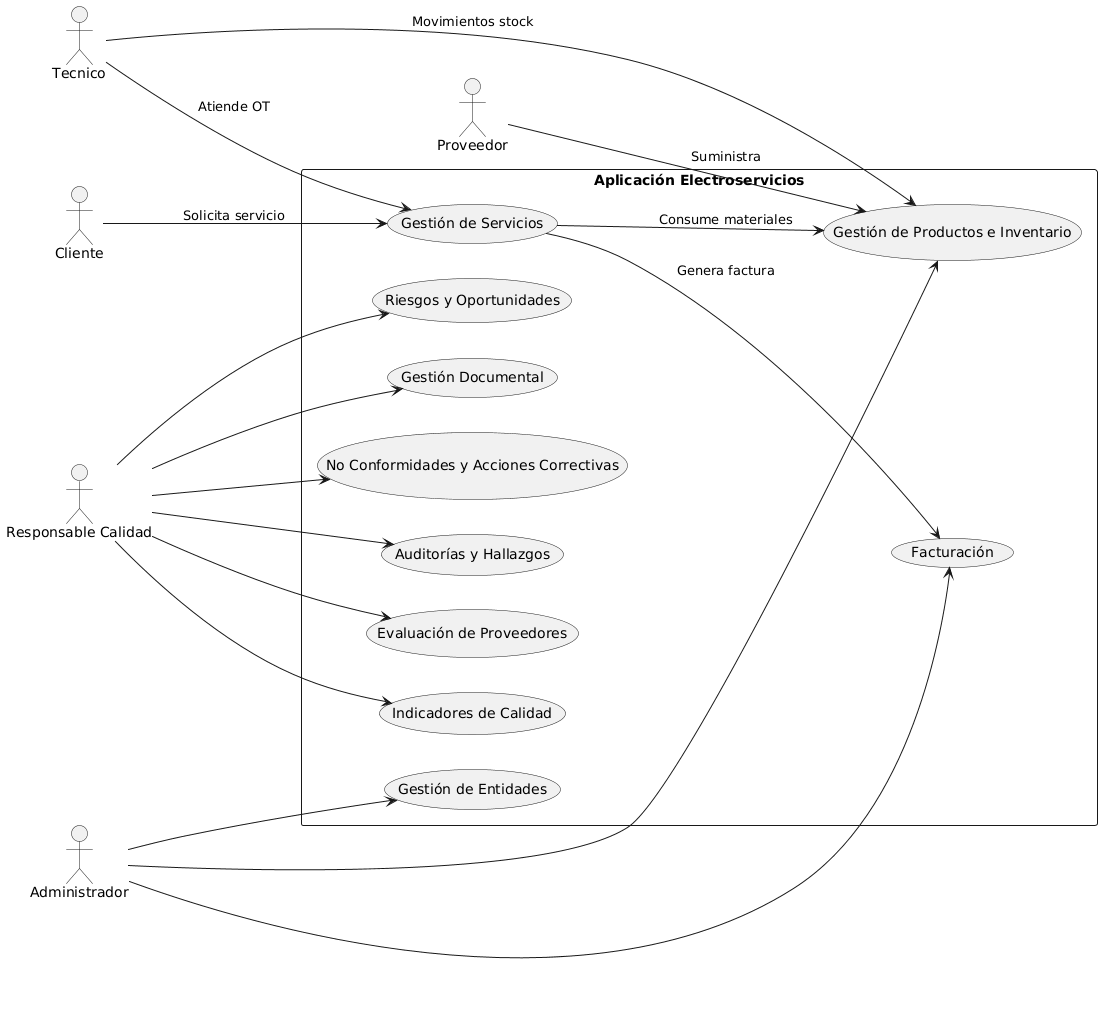

The diagram above was rendered by PlantUML. Its source (embedded in the PNG):
@startuml
left to right direction
actor Cliente
actor Proveedor
actor Tecnico
actor Administrador
actor "Responsable Calidad" as Calidad

rectangle "Aplicación Electroservicios" {
    usecase "Gestión de Servicios" as Servicios
    usecase "Gestión de Productos e Inventario" as Productos
    usecase "Gestión de Entidades" as Entidades
    usecase "Facturación" as Facturacion
    usecase "Gestión Documental" as Documentos
    usecase "No Conformidades y Acciones Correctivas" as NC
    usecase "Auditorías y Hallazgos" as Auditorias
    usecase "Evaluación de Proveedores" as ProveedoresEval
    usecase "Indicadores de Calidad" as Indicadores
    usecase "Riesgos y Oportunidades" as Riesgos
}

Cliente --> Servicios : Solicita servicio
Servicios --> Facturacion : Genera factura
Servicios --> Productos : Consume materiales
Tecnico --> Servicios : Atiende OT
Tecnico --> Productos : Movimientos stock
Proveedor --> Productos : Suministra
Administrador --> Entidades
Administrador --> Productos
Administrador --> Facturacion
Calidad --> Documentos
Calidad --> NC
Calidad --> Auditorias
Calidad --> ProveedoresEval
Calidad --> Indicadores
Calidad --> Riesgos
@enduml